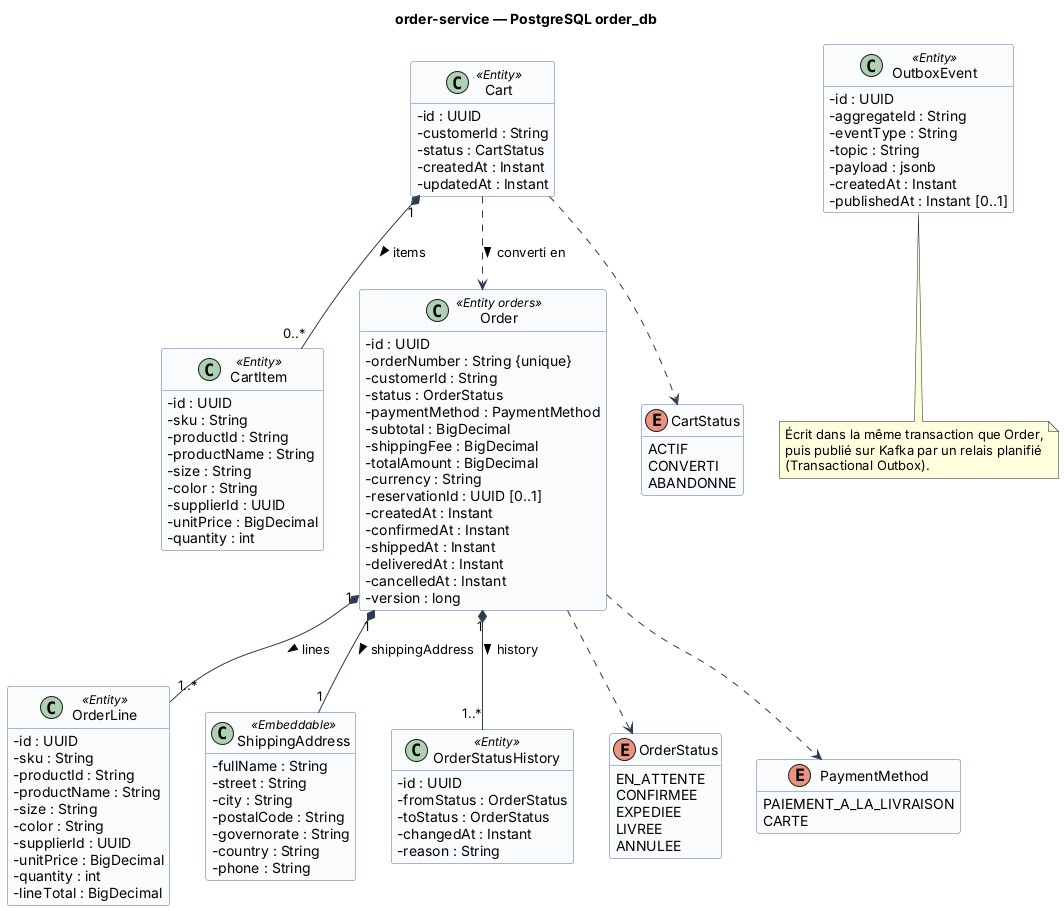

The diagram above was rendered by PlantUML. Its source (embedded in the PNG):
@startuml classes-order-service
!include _style.iuml
title order-service — PostgreSQL order_db

class Cart <<Entity>> {
  - id : UUID
  - customerId : String
  - status : CartStatus
  - createdAt : Instant
  - updatedAt : Instant
}
class CartItem <<Entity>> {
  - id : UUID
  - sku : String
  - productId : String
  - productName : String
  - size : String
  - color : String
  - supplierId : UUID
  - unitPrice : BigDecimal
  - quantity : int
}
class Order <<Entity orders>> {
  - id : UUID
  - orderNumber : String {unique}
  - customerId : String
  - status : OrderStatus
  - paymentMethod : PaymentMethod
  - subtotal : BigDecimal
  - shippingFee : BigDecimal
  - totalAmount : BigDecimal
  - currency : String
  - reservationId : UUID [0..1]
  - createdAt : Instant
  - confirmedAt : Instant
  - shippedAt : Instant
  - deliveredAt : Instant
  - cancelledAt : Instant
  - version : long
}
class OrderLine <<Entity>> {
  - id : UUID
  - sku : String
  - productId : String
  - productName : String
  - size : String
  - color : String
  - supplierId : UUID
  - unitPrice : BigDecimal
  - quantity : int
  - lineTotal : BigDecimal
}
class ShippingAddress <<Embeddable>> {
  - fullName : String
  - street : String
  - city : String
  - postalCode : String
  - governorate : String
  - country : String
  - phone : String
}
class OrderStatusHistory <<Entity>> {
  - id : UUID
  - fromStatus : OrderStatus
  - toStatus : OrderStatus
  - changedAt : Instant
  - reason : String
}
class OutboxEvent <<Entity>> {
  - id : UUID
  - aggregateId : String
  - eventType : String
  - topic : String
  - payload : jsonb
  - createdAt : Instant
  - publishedAt : Instant [0..1]
}
enum OrderStatus {
  EN_ATTENTE
  CONFIRMEE
  EXPEDIEE
  LIVREE
  ANNULEE
}
enum PaymentMethod {
  PAIEMENT_A_LA_LIVRAISON
  CARTE
}
enum CartStatus {
  ACTIF
  CONVERTI
  ABANDONNE
}
Cart "1" *-- "0..*" CartItem : items >
Order "1" *-- "1..*" OrderLine : lines >
Order "1" *-- "1" ShippingAddress : shippingAddress >
Order "1" *-- "1..*" OrderStatusHistory : history >
Order ..> OrderStatus
Order ..> PaymentMethod
Cart ..> CartStatus
Cart ..> Order : converti en >
note bottom of OutboxEvent
  Écrit dans la même transaction que Order,
  puis publié sur Kafka par un relais planifié
  (Transactional Outbox).
end note
@enduml